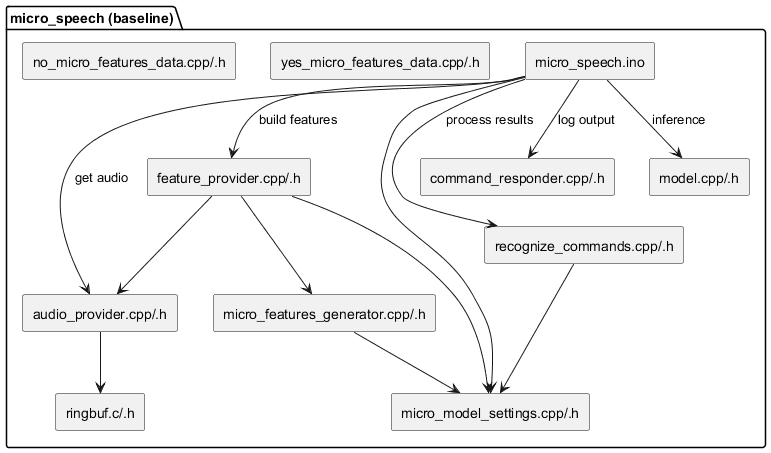

The diagram above was rendered by PlantUML. Its source (embedded in the PNG):
@startuml
skinparam componentStyle rectangle
skinparam monochrome true

package "micro_speech (baseline)" {
  [micro_speech.ino] as ino
  [audio_provider.cpp/.h] as audio
  [feature_provider.cpp/.h] as feat
  [micro_features_generator.cpp/.h] as mfg
  [micro_model_settings.cpp/.h] as settings
  [recognize_commands.cpp/.h] as recog
  [command_responder.cpp/.h] as respond
  [model.cpp/.h] as model
  [yes_micro_features_data.cpp/.h] as yesdata
  [no_micro_features_data.cpp/.h] as nodata
  [ringbuf.c/.h] as ring
}

ino --> audio : get audio
ino --> feat : build features
ino --> recog : process results
ino --> respond : log output
ino --> model : inference
ino --> settings

feat --> audio
feat --> mfg
feat --> settings

mfg --> settings
recog --> settings

audio --> ring

@enduml